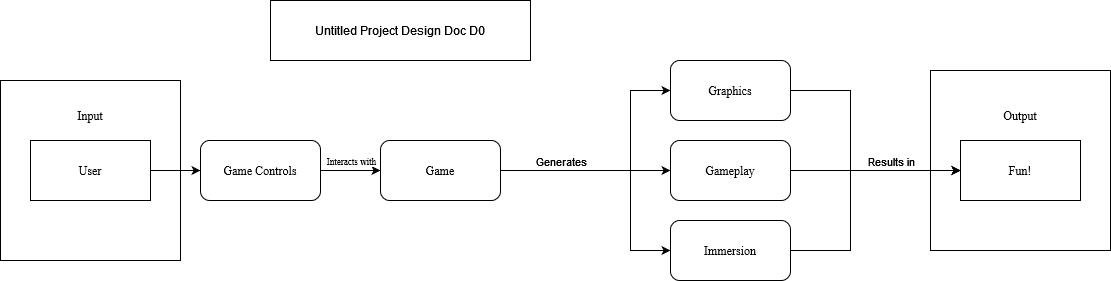

The diagram above was exported from draw.io. Its source (the exported page's mxGraphModel, read from the mxfile embedded in the PNG):
<mxGraphModel dx="2924" dy="1106" grid="1" gridSize="10" guides="1" tooltips="1" connect="1" arrows="1" fold="1" page="1" pageScale="1" pageWidth="850" pageHeight="1100" math="0" shadow="0">
  <root>
    <mxCell id="0" />
    <mxCell id="1" parent="0" />
    <mxCell id="jQYeeJtHn0WR7KCgnHvw-2" value="Input" style="rounded=0;whiteSpace=wrap;html=1;" parent="1" vertex="1">
      <mxGeometry x="-260" y="210" width="180" height="180" as="geometry" />
    </mxCell>
    <mxCell id="jQYeeJtHn0WR7KCgnHvw-10" style="edgeStyle=orthogonalEdgeStyle;rounded=0;orthogonalLoop=1;jettySize=auto;html=1;exitX=1;exitY=0.5;exitDx=0;exitDy=0;entryX=0;entryY=0.5;entryDx=0;entryDy=0;" parent="1" source="jQYeeJtHn0WR7KCgnHvw-1" target="jQYeeJtHn0WR7KCgnHvw-9" edge="1">
      <mxGeometry relative="1" as="geometry" />
    </mxCell>
    <mxCell id="jQYeeJtHn0WR7KCgnHvw-1" value="&lt;font face=&quot;Times New Roman&quot;&gt;User&lt;/font&gt;" style="rounded=0;whiteSpace=wrap;html=1;" parent="1" vertex="1">
      <mxGeometry x="-230" y="270" width="120" height="60" as="geometry" />
    </mxCell>
    <mxCell id="jQYeeJtHn0WR7KCgnHvw-3" value="&lt;font face=&quot;Times New Roman&quot;&gt;Input&lt;/font&gt;" style="text;html=1;align=center;verticalAlign=middle;whiteSpace=wrap;rounded=0;" parent="1" vertex="1">
      <mxGeometry x="-200" y="230" width="60" height="30" as="geometry" />
    </mxCell>
    <mxCell id="jQYeeJtHn0WR7KCgnHvw-4" value="Input" style="rounded=0;whiteSpace=wrap;html=1;" parent="1" vertex="1">
      <mxGeometry x="670" y="200" width="180" height="180" as="geometry" />
    </mxCell>
    <mxCell id="jQYeeJtHn0WR7KCgnHvw-5" value="&lt;font face=&quot;Times New Roman&quot;&gt;Output&lt;/font&gt;" style="text;html=1;align=center;verticalAlign=middle;whiteSpace=wrap;rounded=0;" parent="1" vertex="1">
      <mxGeometry x="730" y="230" width="60" height="30" as="geometry" />
    </mxCell>
    <mxCell id="jQYeeJtHn0WR7KCgnHvw-6" value="Untitled Project Design Doc D0" style="rounded=0;whiteSpace=wrap;html=1;" parent="1" vertex="1">
      <mxGeometry x="10" y="130" width="260" height="60" as="geometry" />
    </mxCell>
    <mxCell id="jQYeeJtHn0WR7KCgnHvw-12" style="edgeStyle=orthogonalEdgeStyle;rounded=0;orthogonalLoop=1;jettySize=auto;html=1;exitX=1;exitY=0.5;exitDx=0;exitDy=0;entryX=0;entryY=0.5;entryDx=0;entryDy=0;" parent="1" source="jQYeeJtHn0WR7KCgnHvw-9" target="jQYeeJtHn0WR7KCgnHvw-11" edge="1">
      <mxGeometry relative="1" as="geometry" />
    </mxCell>
    <mxCell id="jQYeeJtHn0WR7KCgnHvw-13" value="Interacts with" style="edgeLabel;html=1;align=center;verticalAlign=middle;resizable=0;points=[];fontSize=9;fontFamily=Times New Roman;" parent="jQYeeJtHn0WR7KCgnHvw-12" vertex="1" connectable="0">
      <mxGeometry x="-0.1333" y="-1" relative="1" as="geometry">
        <mxPoint x="4" y="-11" as="offset" />
      </mxGeometry>
    </mxCell>
    <mxCell id="jQYeeJtHn0WR7KCgnHvw-9" value="&lt;font face=&quot;Times New Roman&quot;&gt;Game Controls&lt;/font&gt;" style="rounded=1;whiteSpace=wrap;html=1;" parent="1" vertex="1">
      <mxGeometry x="-60" y="270" width="120" height="60" as="geometry" />
    </mxCell>
    <mxCell id="jQYeeJtHn0WR7KCgnHvw-18" style="edgeStyle=orthogonalEdgeStyle;rounded=0;orthogonalLoop=1;jettySize=auto;html=1;exitX=1;exitY=0.5;exitDx=0;exitDy=0;entryX=0;entryY=0.5;entryDx=0;entryDy=0;" parent="1" source="jQYeeJtHn0WR7KCgnHvw-11" target="jQYeeJtHn0WR7KCgnHvw-15" edge="1">
      <mxGeometry relative="1" as="geometry" />
    </mxCell>
    <mxCell id="jQYeeJtHn0WR7KCgnHvw-19" style="edgeStyle=orthogonalEdgeStyle;rounded=0;orthogonalLoop=1;jettySize=auto;html=1;exitX=1;exitY=0.5;exitDx=0;exitDy=0;entryX=0;entryY=0.5;entryDx=0;entryDy=0;" parent="1" source="jQYeeJtHn0WR7KCgnHvw-11" target="jQYeeJtHn0WR7KCgnHvw-14" edge="1">
      <mxGeometry relative="1" as="geometry">
        <Array as="points">
          <mxPoint x="370" y="300" />
          <mxPoint x="370" y="220" />
        </Array>
      </mxGeometry>
    </mxCell>
    <mxCell id="jQYeeJtHn0WR7KCgnHvw-20" style="edgeStyle=orthogonalEdgeStyle;rounded=0;orthogonalLoop=1;jettySize=auto;html=1;exitX=1;exitY=0.5;exitDx=0;exitDy=0;entryX=0;entryY=0.5;entryDx=0;entryDy=0;" parent="1" source="jQYeeJtHn0WR7KCgnHvw-11" target="jQYeeJtHn0WR7KCgnHvw-16" edge="1">
      <mxGeometry relative="1" as="geometry">
        <Array as="points">
          <mxPoint x="370" y="300" />
          <mxPoint x="370" y="380" />
        </Array>
      </mxGeometry>
    </mxCell>
    <mxCell id="jQYeeJtHn0WR7KCgnHvw-21" value="Generates" style="edgeLabel;html=1;align=center;verticalAlign=middle;resizable=0;points=[];" parent="jQYeeJtHn0WR7KCgnHvw-20" vertex="1" connectable="0">
      <mxGeometry x="-0.4787" y="-3" relative="1" as="geometry">
        <mxPoint x="-5" y="-13" as="offset" />
      </mxGeometry>
    </mxCell>
    <mxCell id="jQYeeJtHn0WR7KCgnHvw-11" value="&lt;font face=&quot;Times New Roman&quot;&gt;Game&lt;/font&gt;" style="rounded=1;whiteSpace=wrap;html=1;" parent="1" vertex="1">
      <mxGeometry x="120" y="270" width="120" height="60" as="geometry" />
    </mxCell>
    <mxCell id="jQYeeJtHn0WR7KCgnHvw-26" style="edgeStyle=orthogonalEdgeStyle;rounded=0;orthogonalLoop=1;jettySize=auto;html=1;exitX=1;exitY=0.5;exitDx=0;exitDy=0;entryX=0;entryY=0.5;entryDx=0;entryDy=0;" parent="1" source="jQYeeJtHn0WR7KCgnHvw-14" target="jQYeeJtHn0WR7KCgnHvw-22" edge="1">
      <mxGeometry relative="1" as="geometry">
        <Array as="points">
          <mxPoint x="590" y="220" />
          <mxPoint x="590" y="300" />
        </Array>
      </mxGeometry>
    </mxCell>
    <mxCell id="jQYeeJtHn0WR7KCgnHvw-14" value="&lt;font face=&quot;Times New Roman&quot;&gt;Graphics&lt;/font&gt;" style="rounded=1;whiteSpace=wrap;html=1;" parent="1" vertex="1">
      <mxGeometry x="410" y="190" width="120" height="60" as="geometry" />
    </mxCell>
    <mxCell id="jQYeeJtHn0WR7KCgnHvw-23" style="edgeStyle=orthogonalEdgeStyle;rounded=0;orthogonalLoop=1;jettySize=auto;html=1;exitX=1;exitY=0.5;exitDx=0;exitDy=0;" parent="1" source="jQYeeJtHn0WR7KCgnHvw-15" target="jQYeeJtHn0WR7KCgnHvw-22" edge="1">
      <mxGeometry relative="1" as="geometry" />
    </mxCell>
    <mxCell id="jQYeeJtHn0WR7KCgnHvw-27" value="Results in" style="edgeLabel;html=1;align=center;verticalAlign=middle;resizable=0;points=[];" parent="jQYeeJtHn0WR7KCgnHvw-23" vertex="1" connectable="0">
      <mxGeometry x="-0.7253" relative="1" as="geometry">
        <mxPoint x="77" y="-10" as="offset" />
      </mxGeometry>
    </mxCell>
    <mxCell id="jQYeeJtHn0WR7KCgnHvw-15" value="&lt;font face=&quot;Times New Roman&quot;&gt;Gameplay&lt;/font&gt;" style="rounded=1;whiteSpace=wrap;html=1;" parent="1" vertex="1">
      <mxGeometry x="410" y="270" width="120" height="60" as="geometry" />
    </mxCell>
    <mxCell id="jQYeeJtHn0WR7KCgnHvw-25" style="edgeStyle=orthogonalEdgeStyle;rounded=0;orthogonalLoop=1;jettySize=auto;html=1;exitX=1;exitY=0.5;exitDx=0;exitDy=0;entryX=0;entryY=0.5;entryDx=0;entryDy=0;" parent="1" source="jQYeeJtHn0WR7KCgnHvw-16" target="jQYeeJtHn0WR7KCgnHvw-22" edge="1">
      <mxGeometry relative="1" as="geometry">
        <Array as="points">
          <mxPoint x="590" y="380" />
          <mxPoint x="590" y="300" />
        </Array>
      </mxGeometry>
    </mxCell>
    <mxCell id="jQYeeJtHn0WR7KCgnHvw-16" value="&lt;font face=&quot;Times New Roman&quot;&gt;Immersion&lt;/font&gt;" style="rounded=1;whiteSpace=wrap;html=1;" parent="1" vertex="1">
      <mxGeometry x="410" y="350" width="120" height="60" as="geometry" />
    </mxCell>
    <mxCell id="jQYeeJtHn0WR7KCgnHvw-22" value="&lt;font face=&quot;Times New Roman&quot;&gt;Fun!&lt;/font&gt;" style="rounded=0;whiteSpace=wrap;html=1;" parent="1" vertex="1">
      <mxGeometry x="700" y="270" width="120" height="60" as="geometry" />
    </mxCell>
  </root>
</mxGraphModel>